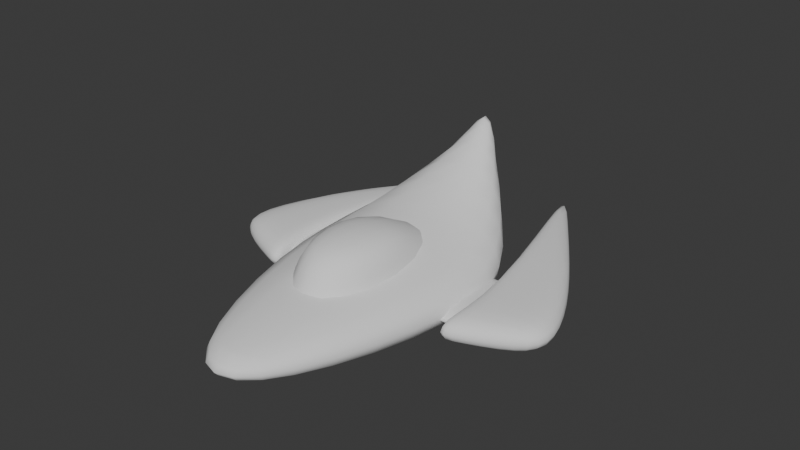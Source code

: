 # Source: LeviSpeeder.blend  (saved by Blender 4.5.91; exported with 4.5.12 LTS)
import bpy
from mathutils import Matrix  # noqa: F401  (used for matrix-valued properties, if any)

bpy.ops.wm.read_factory_settings(use_empty=True)
scene = bpy.context.scene
scene.name = 'Scene'

# ---- world
world_world = bpy.data.worlds.new('World'); scene.world = world_world
world_world.use_nodes = True; world_world.node_tree.nodes.clear()
_N = world_world.node_tree.nodes; _L = world_world.node_tree.links
n0 = _N.new('ShaderNodeOutputWorld'); n0.name = 'World Output'; n0.location = (200, 100)
n1 = _N.new('ShaderNodeBackground'); n1.name = 'Background'; n1.location = (-200, 100)
n1.inputs[0].default_value = (0.05088, 0.05088, 0.05088, 1.0)
_L.new(n1.outputs[0], n0.inputs[0])
n0.is_active_output = True
world_world.color = (0.05088, 0.05088, 0.05088)
world_world.sun_shadow_jitter_overblur = 0.0

# ---- meshes
me_cube_001 = bpy.data.meshes.new('Cube.001')
me_cube_001.from_pydata([(0.4823, -2.638, 0.4032), (0.4823, -2.638, 0.7662), (0.2183, 3.089, 0.0), (0.2183, 3.089, 2.415), (0.0, -2.638, 0.4032), (0.0, -2.638, 0.7662), (0.0, 3.089, 0.0), (0.0, 3.089, 2.415), (0.2183, 3.087, 0.0), (0.0, 3.087, 0.0), (0.2183, 3.087, 2.415), (0.0, 3.087, 2.415), (1.56, 0.005259, 1.169), (0.0, 0.005259, 1.169), (1.56, 0.005259, 0.0), (0.0, 0.005259, 0.0), (1.56, 1.873, 0.0), (0.0, 1.873, 0.0), (1.56, 1.873, 1.169), (0.0, 1.873, 1.169)], [], [(10, 3, 7, 11), (8, 9, 6, 2), (5, 1, 12, 13), (6, 7, 3, 2), (14, 12, 1, 0), (16, 17, 9, 8), (18, 10, 11, 19), (2, 3, 10, 8), (16, 18, 12, 14), (12, 18, 19, 13), (14, 15, 17, 16), (0, 4, 15, 14), (8, 10, 18, 16), (1, 5, 4, 0)])
me_cube_001.polygons.foreach_set('use_smooth', [True] * 14)
_uv = me_cube_001.uv_layers.new(name='UVMap')
_uv.uv.foreach_set('vector', [0.625, 0.507, 0.625, 0.5, 0.625, 0.5, 0.625, 0.507, 0.375, 0.507, 0.375, 0.507, 0.375, 0.5, 0.375, 0.5, 0.625, 0.75, 0.625, 0.75, 0.625, 0.616, 0.625, 0.616, 0.375, 0.5, 0.625, 0.5, 0.625, 0.5, 0.375, 0.5, 0.375, 0.616, 0.625, 0.616, 0.625, 0.75, 0.375, 0.75, 0.375, 0.5522, 0.375, 0.5522, 0.375, 0.507, 0.375, 0.507, 0.625, 0.5522, 0.625, 0.507, 0.625, 0.507, 0.625, 0.5522, 0.375, 0.5, 0.625, 0.5, 0.625, 0.507, 0.375, 0.507, 0.375, 0.5522, 0.625, 0.5522, 0.625, 0.616, 0.375, 0.616, 0.625, 0.616, 0.625, 0.5522, 0.625, 0.5522, 0.625, 0.616, 0.375, 0.616, 0.375, 0.616, 0.375, 0.5522, 0.375, 0.5522, 0.375, 0.75, 0.375, 0.75, 0.375, 0.616, 0.375, 0.616, 0.375, 0.507, 0.625, 0.507, 0.625, 0.5522, 0.375, 0.5522, 0.625, 0.75, 0.625, 0.75, 0.375, 0.75, 0.375, 0.75])
me_cube_001.update()
me_cube_002 = bpy.data.meshes.new('Cube.002')
me_cube_002.from_pydata([(-0.3597, -1.366, -0.2246), (-0.3597, -1.366, 0.2246), (-1.228, 3.515, -0.2246), (-1.228, 3.515, 0.2246), (1.042, -0.7547, -0.2246), (1.042, -0.7547, 0.2246), (0.4512, 0.9103, -0.2246), (0.4512, 0.9103, 0.2246), (-0.09753, -0.1721, 0.2246), (1.027, -0.1814, -0.2246), (-0.09753, -0.1721, -0.2246), (1.027, -0.1814, 0.2246), (-0.8209, 2.883, -0.2246), (-0.8209, 2.883, 0.2246), (-0.01966, -1.218, -0.2246), (-0.01966, -1.218, 0.2246), (0.1752, -0.1743, -0.2246), (0.1752, -0.1743, 0.2246)], [], [(10, 8, 3, 2), (12, 6, 9, 16), (1, 8, 10, 0), (12, 13, 7, 6), (14, 15, 1, 0), (16, 9, 4, 14), (17, 15, 5, 11), (13, 3, 8, 17), (6, 7, 11, 9), (17, 8, 1, 15), (7, 13, 17, 11), (16, 14, 0, 10), (4, 5, 15, 14), (2, 3, 13, 12), (2, 12, 16, 10), (9, 11, 5, 4)])
me_cube_002.polygons.foreach_set('use_smooth', [True] * 16)
_uv = me_cube_002.uv_layers.new(name='UVMap')
_uv.uv.foreach_set('vector', [0.375, 0.1301, 0.625, 0.1301, 0.625, 0.25, 0.375, 0.25, 0.375, 0.3106, 0.375, 0.5, 0.375, 0.6199, 0.375, 0.2489, 0.625, 0.0, 0.625, 0.1301, 0.375, 0.1301, 0.375, 0.0, 0.375, 0.3106, 0.625, 0.3106, 0.625, 0.5, 0.375, 0.5, 0.375, 0.1819, 0.625, 0.1819, 0.625, 0.0, 0.375, 0.0, 0.375, 0.2489, 0.375, 0.6199, 0.375, 0.75, 0.375, 0.1819, 0.625, 0.2489, 0.625, 0.1819, 0.625, 0.75, 0.625, 0.6199, 0.625, 0.3106, 0.625, 0.25, 0.625, 0.1301, 0.625, 0.2489, 0.375, 0.5, 0.625, 0.5, 0.625, 0.6199, 0.375, 0.6199, 0.625, 0.2489, 0.625, 0.1301, 0.625, 0.0, 0.625, 0.1819, 0.625, 0.5, 0.625, 0.3106, 0.625, 0.2489, 0.625, 0.6199, 0.375, 0.2489, 0.375, 0.1819, 0.375, 0.0, 0.375, 0.1301, 0.375, 0.75, 0.625, 0.75, 0.625, 0.1819, 0.375, 0.1819, 0.375, 0.25, 0.625, 0.25, 0.625, 0.3106, 0.375, 0.3106, 0.375, 0.25, 0.375, 0.3106, 0.375, 0.2489, 0.375, 0.1301, 0.375, 0.6199, 0.625, 0.6199, 0.625, 0.75, 0.375, 0.75])
me_cube_002.update()
me_cube_003 = bpy.data.meshes.new('Cube.003')
me_cube_003.from_pydata([(-0.7082, -1.0, -1.0), (-0.4378, -0.6794, -0.335), (-0.7082, 1.461, -0.7587), (-0.7082, 0.6924, -0.335), (0.7082, -1.0, -1.0), (0.4378, -0.6794, -0.335), (0.7082, 1.461, -0.7587), (0.7082, 0.6924, -0.335)], [], [(0, 1, 3, 2), (2, 3, 7, 6), (6, 7, 5, 4), (4, 5, 1, 0), (7, 3, 1, 5)])
me_cube_003.polygons.foreach_set('use_smooth', [True] * 5)
_uv = me_cube_003.uv_layers.new(name='UVMap')
_uv.uv.foreach_set('vector', [0.375, 0.0, 0.625, 0.0, 0.625, 0.25, 0.375, 0.25, 0.375, 0.25, 0.625, 0.25, 0.625, 0.5, 0.375, 0.5, 0.375, 0.5, 0.625, 0.5, 0.625, 0.75, 0.375, 0.75, 0.375, 0.75, 0.625, 0.75, 0.625, 1.0, 0.375, 1.0, 0.625, 0.5, 0.875, 0.5, 0.875, 0.75, 0.625, 0.75])
me_cube_003.use_mirror_x = True
me_cube_003.update()
me_cube_004 = bpy.data.meshes.new('Cube.004')
me_cube_004.from_pydata([(-1.0, -1.0, -1.0), (-1.0, -1.0, 1.0), (-1.0, 1.0, -1.0), (-1.0, 1.0, 1.0), (1.0, -1.0, -1.0), (1.0, -1.0, 1.0), (1.0, 1.0, -1.0), (1.0, 1.0, 1.0)], [], [(2, 3, 7, 6), (4, 5, 1, 0), (2, 6, 4, 0), (7, 3, 1, 5)])
me_cube_004.polygons.foreach_set('use_smooth', [True] * 4)
_uv = me_cube_004.uv_layers.new(name='UVMap')
_uv.uv.foreach_set('vector', [0.375, 0.25, 0.625, 0.25, 0.625, 0.5, 0.375, 0.5, 0.375, 0.75, 0.625, 0.75, 0.625, 1.0, 0.375, 1.0, 0.125, 0.5, 0.375, 0.5, 0.375, 0.75, 0.125, 0.75, 0.625, 0.5, 0.875, 0.5, 0.875, 0.75, 0.625, 0.75])
me_cube_004.update()

# ---- objects
ob_cube = bpy.data.objects.new('Cube', me_cube_001)
ob_cube_001 = bpy.data.objects.new('Cube.001', me_cube_002)
ob_empty = bpy.data.objects.new('Empty', None)
ob_cube_002 = bpy.data.objects.new('Cube.002', me_cube_003)
ob_cube_003 = bpy.data.objects.new('Cube.003', me_cube_004)

# ---- transforms, parenting, visibility, modifiers, constraints
ob_cube.location = (0.0, 0.0, 0.0)
_m = ob_cube.modifiers.new('Mirror', 'MIRROR')
_m.use_clip = True
_m = ob_cube.modifiers.new('Decimate', 'DECIMATE')
_m.decimate_type = 'DISSOLVE'
_m.angle_limit = 0.001745
_m.delimit = {'SEAM'}
_m = ob_cube.modifiers.new('Subdivision', 'SUBSURF')
_m.quality = 10
_m.levels = 4
_m.show_only_control_edges = False
_m.open_advanced_panel = True
ob_cube_001.location = (1.711, 1.291, 0.5325)
_m = ob_cube_001.modifiers.new('Mirror', 'MIRROR')
_m.use_mirror_merge = False
_m.mirror_object = ob_empty
_m = ob_cube_001.modifiers.new('Subdivision', 'SUBSURF')
_m.quality = 10
_m.levels = 6
_m.open_advanced_panel = True
ob_empty.location = (0.0, 0.0, 0.0)
ob_cube_002.location = (0.0, 0.0, 1.893)
ob_cube_002.use_mesh_mirror_x = True
_m = ob_cube_002.modifiers.new('Subdivision', 'SUBSURF')
_m.quality = 10
_m.levels = 6
_m.open_advanced_panel = True
ob_cube_003.location = (1.423, 0.9899, 0.5325)
ob_cube_003.rotation_euler = (0.0, -0.0, 0.06431)
ob_cube_003.scale = (0.2453, 0.7072, 0.1497)
_m = ob_cube_003.modifiers.new('Mirror', 'MIRROR')
_m.mirror_object = ob_empty
_m = ob_cube_003.modifiers.new('Subdivision', 'SUBSURF')
_m.quality = 10
_m.levels = 6
_m.open_advanced_panel = True

# ---- collection membership
scene.collection.objects.link(ob_cube)
scene.collection.objects.link(ob_cube_001)
scene.collection.objects.link(ob_empty)
scene.collection.objects.link(ob_cube_002)
scene.collection.objects.link(ob_cube_003)

# ---- scene / render settings (as saved in the file)
scene.frame_start = 1; scene.frame_end = 250; scene.frame_set(1)
scene.render.engine = 'BLENDER_EEVEE_NEXT'
bpy.context.view_layer.update()

# ---- added for rendering (the .blend has no active camera and no usable light): camera, sun
cam_auto = bpy.data.cameras.new('AutoCamera')
cam_auto.lens = 50.0
cam_auto.sensor_width = 36.0
cam_auto.clip_end = 1000.0
ob_auto_camera = bpy.data.objects.new('AutoCamera', cam_auto)
scene.collection.objects.link(ob_auto_camera)
ob_auto_camera.location = (8.85389, -9.54106, 8.29073)
ob_auto_camera.rotation_euler = (1.09748, -7.21219e-08, 0.694738)
scene.camera = ob_auto_camera
light_auto_sun = bpy.data.lights.new('AutoSun', 'SUN')
light_auto_sun.energy = 3.0
light_auto_sun.angle = 0.0523599
ob_auto_sun = bpy.data.objects.new('AutoSun', light_auto_sun)
scene.collection.objects.link(ob_auto_sun)
ob_auto_sun.rotation_euler = (0.872665, 0.174533, 0.523599)
bpy.context.view_layer.update()
